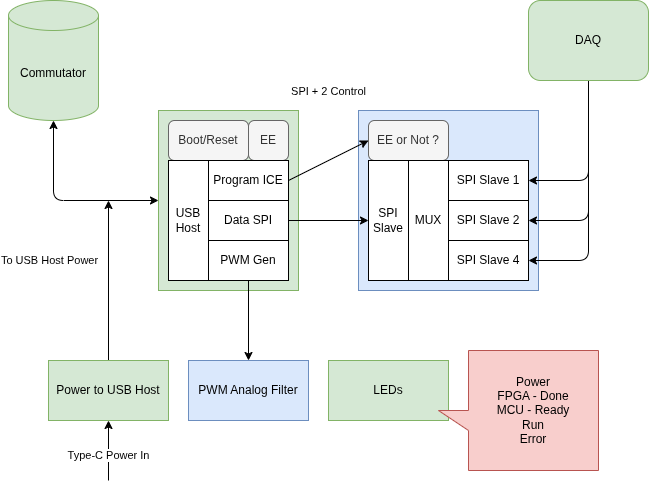

The diagram above was exported from draw.io. Its source (the exported page's mxGraphModel, read from the mxfile embedded in the PNG):
<mxGraphModel dx="925" dy="453" grid="1" gridSize="10" guides="1" tooltips="1" connect="1" arrows="1" fold="1" page="1" pageScale="1" pageWidth="850" pageHeight="1100" background="light-dark(#ffffff, #121212)" math="0" shadow="1">
  <root>
    <mxCell id="0" />
    <mxCell id="1" parent="0" />
    <mxCell id="55" parent="1" style="rounded=0;whiteSpace=wrap;html=1;fillColor=#dae8fc;strokeColor=#6c8ebf;" value="" vertex="1">
      <mxGeometry height="180" width="180" x="430" y="190" as="geometry" />
    </mxCell>
    <mxCell id="40" parent="1" style="rounded=0;whiteSpace=wrap;html=1;fillColor=#d5e8d4;strokeColor=#82b366;" value="" vertex="1">
      <mxGeometry height="180" width="140" x="230" y="190" as="geometry" />
    </mxCell>
    <mxCell id="2" parent="1" style="shape=cylinder3;whiteSpace=wrap;html=1;boundedLbl=1;backgroundOutline=1;size=15;fillColor=#d5e8d4;strokeColor=#82b366;" value="Commutator" vertex="1">
      <mxGeometry height="120" width="90" x="80" y="80" as="geometry" />
    </mxCell>
    <mxCell id="51" edge="1" parent="1" source="7" style="edgeStyle=none;html=1;exitX=0.5;exitY=1;exitDx=0;exitDy=0;entryX=1;entryY=0.5;entryDx=0;entryDy=0;" target="46">
      <mxGeometry relative="1" as="geometry">
        <Array as="points">
          <mxPoint x="660" y="260" />
        </Array>
      </mxGeometry>
    </mxCell>
    <mxCell id="53" edge="1" parent="1" source="7" style="edgeStyle=none;html=1;exitX=0.5;exitY=1;exitDx=0;exitDy=0;entryX=1;entryY=0.5;entryDx=0;entryDy=0;" target="47">
      <mxGeometry relative="1" as="geometry">
        <Array as="points">
          <mxPoint x="660" y="300" />
        </Array>
      </mxGeometry>
    </mxCell>
    <mxCell id="54" edge="1" parent="1" source="7" style="edgeStyle=none;html=1;exitX=0.5;exitY=1;exitDx=0;exitDy=0;entryX=1;entryY=0.5;entryDx=0;entryDy=0;" target="48">
      <mxGeometry relative="1" as="geometry">
        <Array as="points">
          <mxPoint x="660" y="340" />
        </Array>
      </mxGeometry>
    </mxCell>
    <mxCell id="7" parent="1" style="rounded=1;whiteSpace=wrap;html=1;fillColor=#d5e8d4;strokeColor=#82b366;" value="DAQ" vertex="1">
      <mxGeometry height="80" width="120" x="600" y="80" as="geometry" />
    </mxCell>
    <mxCell id="12" parent="1" style="rounded=0;whiteSpace=wrap;html=1;fillColor=#dae8fc;strokeColor=#6c8ebf;" value="PWM Analog Filter" vertex="1">
      <mxGeometry height="60" width="120" x="260" y="440" as="geometry" />
    </mxCell>
    <mxCell id="15" edge="1" parent="1" source="14" style="edgeStyle=none;html=1;exitX=0.5;exitY=0;exitDx=0;exitDy=0;">
      <mxGeometry relative="1" as="geometry">
        <mxPoint x="180" y="280" as="targetPoint" />
      </mxGeometry>
    </mxCell>
    <mxCell id="18" connectable="0" parent="15" style="edgeLabel;html=1;align=center;verticalAlign=middle;resizable=0;points=[];" value="To USB Host Power" vertex="1">
      <mxGeometry relative="1" x="-0.1111" y="4" as="geometry">
        <mxPoint x="-56" y="-29" as="offset" />
      </mxGeometry>
    </mxCell>
    <mxCell id="16" edge="1" parent="1" source="14" style="edgeStyle=none;html=1;exitX=0.5;exitY=1;exitDx=0;exitDy=0;endArrow=none;endFill=0;startArrow=classic;startFill=1;">
      <mxGeometry relative="1" as="geometry">
        <mxPoint x="180" y="560" as="targetPoint" />
      </mxGeometry>
    </mxCell>
    <mxCell id="17" connectable="0" parent="16" style="edgeLabel;html=1;align=center;verticalAlign=middle;resizable=0;points=[];" value="Type-C Power In" vertex="1">
      <mxGeometry relative="1" x="0.1815" y="-1" as="geometry">
        <mxPoint as="offset" />
      </mxGeometry>
    </mxCell>
    <mxCell id="14" parent="1" style="rounded=0;whiteSpace=wrap;html=1;fillColor=#d5e8d4;strokeColor=#82b366;" value="Power to USB Host" vertex="1">
      <mxGeometry height="60" width="120" x="120" y="440" as="geometry" />
    </mxCell>
    <mxCell id="20" parent="1" style="rounded=1;whiteSpace=wrap;html=1;fillColor=#f5f5f5;fontColor=#333333;strokeColor=#666666;" value="Boot/Reset" vertex="1">
      <mxGeometry height="40" width="80" x="240" y="200" as="geometry" />
    </mxCell>
    <mxCell id="23" parent="1" style="rounded=1;whiteSpace=wrap;html=1;fillColor=#f5f5f5;fontColor=#333333;strokeColor=#666666;" value="EE" vertex="1">
      <mxGeometry height="40" width="40" x="320" y="200" as="geometry" />
    </mxCell>
    <mxCell id="24" parent="1" style="rounded=1;whiteSpace=wrap;html=1;fillColor=#f5f5f5;strokeColor=#666666;fontColor=#333333;" value="EE or Not ?" vertex="1">
      <mxGeometry height="40" width="80" x="440" y="200" as="geometry" />
    </mxCell>
    <mxCell id="29" parent="1" style="rounded=0;whiteSpace=wrap;html=1;fillColor=#d5e8d4;strokeColor=#82b366;" value="LEDs" vertex="1">
      <mxGeometry height="60" width="120" x="400" y="440" as="geometry" />
    </mxCell>
    <mxCell id="33" parent="1" style="shape=callout;whiteSpace=wrap;html=1;perimeter=calloutPerimeter;direction=south;fillColor=#f8cecc;strokeColor=#b85450;" value="Power&lt;div&gt;FPGA - Done&lt;/div&gt;&lt;div&gt;MCU - Ready&lt;/div&gt;&lt;div&gt;Run&lt;/div&gt;&lt;div&gt;Error&lt;/div&gt;" vertex="1">
      <mxGeometry height="120" width="160" x="510" y="430" as="geometry" />
    </mxCell>
    <mxCell id="34" parent="1" style="rounded=0;whiteSpace=wrap;html=1;" value="USB&lt;div&gt;Host&lt;/div&gt;" vertex="1">
      <mxGeometry height="120" width="40" x="240" y="240" as="geometry" />
    </mxCell>
    <mxCell id="45" edge="1" parent="1" source="35" style="edgeStyle=none;html=1;exitX=0.5;exitY=1;exitDx=0;exitDy=0;entryX=0.5;entryY=0;entryDx=0;entryDy=0;" target="12">
      <mxGeometry relative="1" as="geometry" />
    </mxCell>
    <mxCell id="35" parent="1" style="rounded=0;whiteSpace=wrap;html=1;" value="PWM Gen" vertex="1">
      <mxGeometry height="40" width="80" x="280" y="320" as="geometry" />
    </mxCell>
    <mxCell id="44" edge="1" parent="1" source="36" style="edgeStyle=none;html=1;exitX=1;exitY=0.5;exitDx=0;exitDy=0;entryX=0;entryY=0.5;entryDx=0;entryDy=0;" target="42">
      <mxGeometry relative="1" as="geometry" />
    </mxCell>
    <mxCell id="36" parent="1" style="rounded=0;whiteSpace=wrap;html=1;" value="Data SPI" vertex="1">
      <mxGeometry height="40" width="80" x="280" y="280" as="geometry" />
    </mxCell>
    <mxCell id="43" edge="1" parent="1" source="38" style="edgeStyle=none;html=1;exitX=1;exitY=0.5;exitDx=0;exitDy=0;entryX=0;entryY=0.5;entryDx=0;entryDy=0;" target="24">
      <mxGeometry relative="1" as="geometry" />
    </mxCell>
    <mxCell id="-CCuEu8eQOepAMrU-mBs-55" connectable="0" parent="43" style="edgeLabel;html=1;align=center;verticalAlign=middle;resizable=0;points=[];" value="SPI + 2 Control" vertex="1">
      <mxGeometry relative="1" x="-0.1497" as="geometry">
        <mxPoint x="6" y="-73" as="offset" />
      </mxGeometry>
    </mxCell>
    <mxCell id="38" parent="1" style="rounded=0;whiteSpace=wrap;html=1;" value="Program ICE" vertex="1">
      <mxGeometry height="40" width="80" x="280" y="240" as="geometry" />
    </mxCell>
    <mxCell id="41" edge="1" parent="1" source="40" style="edgeStyle=none;html=1;exitX=0;exitY=0.5;exitDx=0;exitDy=0;entryX=0.5;entryY=1;entryDx=0;entryDy=0;entryPerimeter=0;startArrow=classic;startFill=1;" target="2">
      <mxGeometry relative="1" as="geometry">
        <Array as="points">
          <mxPoint x="125" y="280" />
        </Array>
      </mxGeometry>
    </mxCell>
    <mxCell id="42" parent="1" style="rounded=0;whiteSpace=wrap;html=1;" value="SPI&lt;div&gt;Slave&lt;/div&gt;" vertex="1">
      <mxGeometry height="120" width="40" x="440" y="240" as="geometry" />
    </mxCell>
    <mxCell id="46" parent="1" style="rounded=0;whiteSpace=wrap;html=1;" value="SPI Slave 1" vertex="1">
      <mxGeometry height="40" width="80" x="520" y="240" as="geometry" />
    </mxCell>
    <mxCell id="47" parent="1" style="rounded=0;whiteSpace=wrap;html=1;" value="SPI Slave 2" vertex="1">
      <mxGeometry height="40" width="80" x="520" y="280" as="geometry" />
    </mxCell>
    <mxCell id="48" parent="1" style="rounded=0;whiteSpace=wrap;html=1;" value="SPI Slave 4" vertex="1">
      <mxGeometry height="40" width="80" x="520" y="320" as="geometry" />
    </mxCell>
    <mxCell id="50" parent="1" style="rounded=0;whiteSpace=wrap;html=1;" value="MUX" vertex="1">
      <mxGeometry height="120" width="40" x="480" y="240" as="geometry" />
    </mxCell>
  </root>
</mxGraphModel>